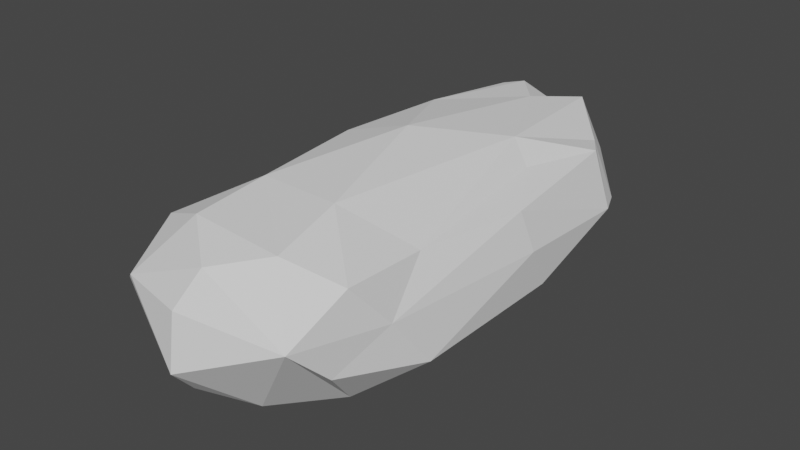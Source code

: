 # Source: CS_rock2.blend  (saved by Blender 2.80.75; exported with 4.5.12 LTS)
import bpy
from mathutils import Matrix  # noqa: F401  (used for matrix-valued properties, if any)

bpy.ops.wm.read_factory_settings(use_empty=True)
scene = bpy.context.scene
scene.name = 'Scene'

# ---- collections
col_collection = bpy.data.collections.new('Collection'); scene.collection.children.link(col_collection)

# ---- world
world_world = bpy.data.worlds.new('World'); scene.world = world_world
world_world.use_nodes = True; world_world.node_tree.nodes.clear()
_N = world_world.node_tree.nodes; _L = world_world.node_tree.links
n0 = _N.new('ShaderNodeOutputWorld'); n0.name = 'World Output'; n0.location = (300, 300)
n1 = _N.new('ShaderNodeBackground'); n1.name = 'Background'; n1.location = (10, 300)
n1.inputs[0].default_value = (0.05088, 0.05088, 0.05088, 1.0)
_L.new(n1.outputs[0], n0.inputs[0])
n0.is_active_output = True
world_world.color = (0.05088, 0.05088, 0.05088)
world_world.use_sun_shadow = False
world_world.sun_shadow_jitter_overblur = 0.0

# ---- meshes
me_icosphere = bpy.data.meshes.new('Icosphere')
me_icosphere.from_pydata([(-1.47, -4.135, 2.889), (-0.9756, -0.5888, 3.876), (-1.2, -4.31, 3.095), (-0.01349, -4.754, 2.38), (-1.566, -2.207, 3.341), (1.487, -3.636, 2.373), (0.4666, -3.81, 1.625), (1.683, -2.781, 2.804), (-0.02679, -0.4204, 4.143), (-1.814, -0.1105, 1.987), (1.283, 0.557, 3.555), (0.7866, -3.713, 3.79), (1.85, 0.2431, 2.063), (0.8258, 3.06, 1.984), (0.0967, -4.249, 3.627), (-1.803, -1.7, 1.945), (1.402, -4.26, 2.982), (-1.781, -2.534, 2.161), (1.485, -2.008, 3.403), (1.767, -0.2692, 3.356), (1.592, 1.886, 3.453), (1.309, 2.331, 3.392), (-0.6404, -2.519, 3.953), (0.5587, 3.166, 3.66), (0.8999, 3.239, 2.336), (-1.577, 0.855, 3.338), (0.9355, 0.7487, 3.86), (-1.726, -0.1937, 3.392), (-1.119, 2.185, 1.727), (-0.5646, 3.529, 2.849), (-0.9786, 3.125, 1.975), (-0.05207, 0.1486, 1.266), (-1.177, 0.1222, 1.547), (1.24, 2.549, 1.869), (-1.939, 1.059, 2.615), (1.676, 2.333, 2.57), (-0.4857, 3.097, 3.703), (0.8221, 3.408, 2.792), (0.8591, 1.74, 1.576), (1.898, 1.839, 2.635), (0.07671, 2.424, 3.767), (0.09492, 3.327, 3.336), (-0.8286, 1.172, 3.853), (-1.297, 2.872, 2.027), (-0.2782, -1.51, 1.304), (-0.7847, -3.458, 1.59), (1.931, -0.1618, 2.761), (-0.6711, -3.638, 3.831), (1.146, -2.959, 1.608), (-0.1673, -4.316, 1.881), (-1.494, -3.383, 3.48), (-0.06415, -4.602, 3.152), (1.509, -3.341, 3.47), (1.832, -2.228, 2.051), (0.5993, -2.562, 3.963), (-0.7204, 2.86, 3.683), (0.00211, 3.367, 2.317), (-1.139, 3.173, 2.775)], [], [(34, 27, 25), (5, 7, 16), (11, 22, 47), (51, 2, 3), (17, 15, 45), (3, 49, 6), (52, 16, 7), (18, 19, 10), (1, 8, 42), (14, 11, 47), (22, 50, 47), (4, 22, 1), (47, 2, 14), (2, 47, 50), (50, 0, 2), (3, 2, 0), (48, 53, 5), (4, 0, 50), (22, 4, 50), (15, 17, 34), (48, 6, 44), (14, 51, 16), (44, 38, 48), (36, 41, 29), (14, 2, 51), (3, 16, 51), (45, 15, 44), (6, 49, 45), (22, 11, 54), (16, 11, 14), (52, 18, 54), (54, 11, 52), (40, 23, 41), (48, 12, 53), (20, 26, 10), (24, 37, 33), (11, 16, 52), (31, 32, 28), (43, 28, 34), (31, 38, 44), (9, 32, 15), (4, 17, 0), (16, 48, 5), (43, 30, 28), (6, 16, 3), (9, 15, 34), (5, 53, 7), (40, 36, 42), (17, 4, 34), (39, 35, 21), (55, 25, 42), (19, 46, 39), (56, 30, 29), (28, 9, 34), (41, 36, 40), (6, 48, 16), (23, 37, 41), (7, 18, 52), (46, 53, 12), (19, 7, 46), (55, 36, 57), (10, 19, 20), (31, 28, 38), (25, 55, 34), (19, 18, 7), (42, 36, 55), (45, 0, 17), (34, 57, 43), (33, 39, 12), (56, 24, 13), (37, 35, 33), (39, 33, 35), (56, 29, 37), (53, 46, 7), (57, 29, 30), (40, 42, 8), (20, 21, 26), (12, 39, 46), (21, 35, 37), (20, 19, 39), (10, 26, 18), (38, 12, 48), (32, 9, 28), (31, 44, 32), (23, 21, 37), (38, 13, 33), (28, 30, 38), (38, 30, 13), (30, 56, 13), (41, 37, 29), (57, 30, 43), (24, 56, 37), (33, 13, 24), (26, 21, 23), (57, 36, 29), (57, 34, 55), (45, 49, 0), (33, 12, 38), (26, 23, 40), (26, 40, 8), (21, 20, 39), (8, 1, 22), (45, 44, 6), (49, 3, 0), (25, 1, 42), (27, 4, 1), (1, 25, 27), (15, 32, 44), (4, 27, 34), (26, 54, 18), (8, 54, 26), (22, 54, 8)])
_uv = me_icosphere.uv_layers.new(name='UVMap')
_uv.uv.foreach_set('vector', [0.0, 0.0, 0.0, 0.0, 0.0, 0.0, 0.0, 0.0, 0.0, 0.0, 0.0, 0.0, 0.0, 0.0, 0.0, 0.0, 0.0, 0.0, 0.0, 0.0, 0.0, 0.0, 0.0, 0.0, 0.0, 0.0, 0.0, 0.0, 0.0, 0.0, 0.0, 0.0, 0.0, 0.0, 0.0, 0.0, 0.0, 0.0, 0.0, 0.0, 0.0, 0.0, 0.0, 0.0, 0.0, 0.0, 0.0, 0.0, 0.0, 0.0, 0.0, 0.0, 0.0, 0.0, 0.0, 0.0, 0.0, 0.0, 0.0, 0.0, 0.0, 0.0, 0.0, 0.0, 0.0, 0.0, 0.0, 0.0, 0.0, 0.0, 0.0, 0.0, 0.0, 0.0, 0.0, 0.0, 0.0, 0.0, 0.0, 0.0, 0.0, 0.0, 0.0, 0.0, 0.0, 0.0, 0.0, 0.0, 0.0, 0.0, 0.0, 0.0, 0.0, 0.0, 0.0, 0.0, 0.0, 0.0, 0.0, 0.0, 0.0, 0.0, 0.0, 0.0, 0.0, 0.0, 0.0, 0.0, 0.0, 0.0, 0.0, 0.0, 0.0, 0.0, 0.0, 0.0, 0.0, 0.0, 0.0, 0.0, 0.0, 0.0, 0.0, 0.0, 0.0, 0.0, 0.0, 0.0, 0.0, 0.0, 0.0, 0.0, 0.0, 0.0, 0.0, 0.0, 0.0, 0.0, 0.0, 0.0, 0.0, 0.0, 0.0, 0.0, 0.0, 0.0, 0.0, 0.0, 0.0, 0.0, 0.0, 0.0, 0.0, 0.0, 0.0, 0.0, 0.0, 0.0, 0.0, 0.0, 0.0, 0.0, 0.0, 0.0, 0.0, 0.0, 0.0, 0.0, 0.0, 0.0, 0.0, 0.0, 0.0, 0.0, 0.0, 0.0, 0.0, 0.0, 0.0, 0.0, 0.0, 0.0, 0.0, 0.0, 0.0, 0.0, 0.0, 0.0, 0.0, 0.0, 0.0, 0.0, 0.0, 0.0, 0.0, 0.0, 0.0, 0.0, 0.0, 0.0, 0.0, 0.0, 0.0, 0.0, 0.0, 0.0, 0.0, 0.0, 0.0, 0.0, 0.0, 0.0, 0.0, 0.0, 0.0, 0.0, 0.0, 0.0, 0.0, 0.0, 0.0, 0.0, 0.0, 0.0, 0.0, 0.0, 0.0, 0.0, 0.0, 0.0, 0.0, 0.0, 0.0, 0.0, 0.0, 0.0, 0.0, 0.0, 0.0, 0.0, 0.0, 0.0, 0.0, 0.0, 0.0, 0.0, 0.0, 0.0, 0.0, 0.0, 0.0, 0.0, 0.0, 0.0, 0.0, 0.0, 0.0, 0.0, 0.0, 0.0, 0.0, 0.0, 0.0, 0.0, 0.0, 0.0, 0.0, 0.0, 0.0, 0.0, 0.0, 0.0, 0.0, 0.0, 0.0, 0.0, 0.0, 0.0, 0.0, 0.0, 0.0, 0.0, 0.0, 0.0, 0.0, 0.0, 0.0, 0.0, 0.0, 0.0, 0.0, 0.0, 0.0, 0.0, 0.0, 0.0, 0.0, 0.0, 0.0, 0.0, 0.0, 0.0, 0.0, 0.0, 0.0, 0.0, 0.0, 0.0, 0.0, 0.0, 0.0, 0.0, 0.0, 0.0, 0.0, 0.0, 0.0, 0.0, 0.0, 0.0, 0.0, 0.0, 0.0, 0.0, 0.0, 0.0, 0.0, 0.0, 0.0, 0.0, 0.0, 0.0, 0.0, 0.0, 0.0, 0.0, 0.0, 0.0, 0.0, 0.0, 0.0, 0.0, 0.0, 0.0, 0.0, 0.0, 0.0, 0.0, 0.0, 0.0, 0.0, 0.0, 0.0, 0.0, 0.0, 0.0, 0.0, 0.0, 0.0, 0.0, 0.0, 0.0, 0.0, 0.0, 0.0, 0.0, 0.0, 0.0, 0.0, 0.0, 0.0, 0.0, 0.0, 0.0, 0.0, 0.0, 0.0, 0.0, 0.0, 0.0, 0.0, 0.0, 0.0, 0.0, 0.0, 0.0, 0.0, 0.0, 0.0, 0.0, 0.0, 0.0, 0.0, 0.0, 0.0, 0.0, 0.0, 0.0, 0.0, 0.0, 0.0, 0.0, 0.0, 0.0, 0.0, 0.0, 0.0, 0.0, 0.0, 0.0, 0.0, 0.0, 0.0, 0.0, 0.0, 0.0, 0.0, 0.0, 0.0, 0.0, 0.0, 0.0, 0.0, 0.0, 0.0, 0.0, 0.0, 0.0, 0.0, 0.0, 0.0, 0.0, 0.0, 0.0, 0.0, 0.0, 0.0, 0.0, 0.0, 0.0, 0.0, 0.0, 0.0, 0.0, 0.0, 0.0, 0.0, 0.0, 0.0, 0.0, 0.0, 0.0, 0.0, 0.0, 0.0, 0.0, 0.0, 0.0, 0.0, 0.0, 0.0, 0.0, 0.0, 0.0, 0.0, 0.0, 0.0, 0.0, 0.0, 0.0, 0.0, 0.0, 0.0, 0.0, 0.0, 0.0, 0.0, 0.0, 0.0, 0.0, 0.0, 0.0, 0.0, 0.0, 0.0, 0.0, 0.0, 0.0, 0.0, 0.0, 0.0, 0.0, 0.0, 0.0, 0.0, 0.0, 0.0, 0.0, 0.0, 0.0, 0.0, 0.0, 0.0, 0.0, 0.0, 0.0, 0.0, 0.0, 0.0, 0.0, 0.0, 0.0, 0.0, 0.0, 0.0, 0.0, 0.0, 0.0, 0.0, 0.0, 0.0, 0.0, 0.0, 0.0, 0.0, 0.0, 0.0, 0.0, 0.0, 0.0, 0.0, 0.0, 0.0, 0.0, 0.0, 0.0, 0.0, 0.0, 0.0, 0.0, 0.0, 0.0, 0.0, 0.0, 0.0, 0.0, 0.0, 0.0, 0.0, 0.0, 0.0, 0.0, 0.0, 0.0, 0.0, 0.0, 0.0, 0.0, 0.0, 0.0, 0.0, 0.0, 0.0, 0.0, 0.0, 0.0, 0.0, 0.0, 0.0, 0.0, 0.0, 0.0, 0.0, 0.0, 0.0, 0.0, 0.0, 0.0, 0.0, 0.0, 0.0, 0.0, 0.0, 0.0, 0.0, 0.0, 0.0, 0.0, 0.0, 0.0, 0.0, 0.0, 0.0, 0.0, 0.0, 0.0, 0.0, 0.0, 0.0, 0.0, 0.0, 0.0, 0.0, 0.0, 0.0, 0.0, 0.0, 0.0, 0.0, 0.0, 0.0, 0.0, 0.0, 0.0, 0.0, 0.0, 0.0, 0.0, 0.0, 0.0, 0.0, 0.0, 0.0, 0.0, 0.0, 0.0, 0.0, 0.0, 0.0, 0.0, 0.0, 0.0, 0.0, 0.0, 0.0, 0.0, 0.0, 0.0, 0.0, 0.0, 0.0, 0.0, 0.0, 0.0, 0.0, 0.0, 0.0, 0.0, 0.0, 0.0, 0.0, 0.0, 0.0, 0.0, 0.0, 0.0, 0.0, 0.0, 0.0, 0.0, 0.0, 0.0, 0.0, 0.0, 0.0, 0.0, 0.0, 0.0, 0.0, 0.0, 0.0, 0.0])
me_icosphere.use_remesh_preserve_volume = False
me_icosphere.use_remesh_preserve_attributes = False
me_icosphere.use_mirror_vertex_groups = False
me_icosphere.update()

# ---- objects
ob_icosphere = bpy.data.objects.new('Icosphere', me_icosphere)

# ---- transforms, parenting, visibility, modifiers, constraints
ob_icosphere.location = (0.0, 0.0, 0.0)
ob_icosphere.lineart.crease_threshold = 0.0

# ---- collection membership
col_collection.objects.link(ob_icosphere)

# ---- scene / render settings (as saved in the file)
scene.frame_start = 1; scene.frame_end = 250; scene.frame_set(1)
scene.render.engine = 'BLENDER_EEVEE_NEXT'
scene.cycles.use_denoising = False
scene.cycles.samples = 128
scene.cycles.sampling_pattern = 'TABULATED_SOBOL'
scene.cycles.use_adaptive_sampling = False
scene.cycles.use_light_tree = False
scene.view_settings.view_transform = 'Filmic'
bpy.context.view_layer.update()

# ---- added for rendering (the .blend has no active camera and no usable light): camera, sun
cam_auto = bpy.data.cameras.new('AutoCamera')
cam_auto.lens = 50.0
cam_auto.sensor_width = 36.0
cam_auto.clip_end = 1000.0
ob_auto_camera = bpy.data.objects.new('AutoCamera', cam_auto)
scene.collection.objects.link(ob_auto_camera)
ob_auto_camera.location = (8.86378, -11.254, 9.79882)
ob_auto_camera.rotation_euler = (1.09748, -7.21219e-08, 0.694738)
scene.camera = ob_auto_camera
light_auto_sun = bpy.data.lights.new('AutoSun', 'SUN')
light_auto_sun.energy = 3.0
light_auto_sun.angle = 0.0523599
ob_auto_sun = bpy.data.objects.new('AutoSun', light_auto_sun)
scene.collection.objects.link(ob_auto_sun)
ob_auto_sun.rotation_euler = (0.872665, 0.174533, 0.523599)
bpy.context.view_layer.update()

